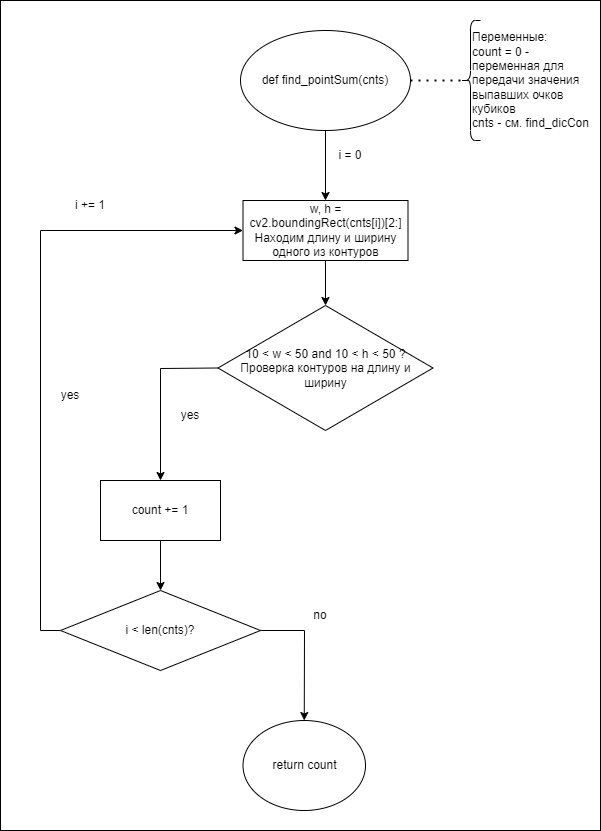

The diagram above was exported from draw.io. Its source (the exported page's mxGraphModel, read from the mxfile embedded in the PNG):
<mxGraphModel dx="1434" dy="739" grid="1" gridSize="10" guides="1" tooltips="1" connect="1" arrows="1" fold="1" page="1" pageScale="1" pageWidth="827" pageHeight="1169" math="0" shadow="0">
  <root>
    <mxCell id="0" />
    <mxCell id="1" parent="0" />
    <mxCell id="sf5UV5UdcyGEJHnzQDjY-1" value="" style="rounded=0;whiteSpace=wrap;html=1;" vertex="1" parent="1">
      <mxGeometry x="40" y="50" width="600" height="830" as="geometry" />
    </mxCell>
    <mxCell id="ZwoWmGhK6sJLTBOlZLhO-2" value="def find_pointSum(cnts)" style="ellipse;whiteSpace=wrap;html=1;" parent="1" vertex="1">
      <mxGeometry x="280" y="80" width="170" height="100" as="geometry" />
    </mxCell>
    <mxCell id="5N8q2mMeDKPbFrWlDa1I-1" value="" style="endArrow=classic;html=1;rounded=0;exitX=0.5;exitY=1;exitDx=0;exitDy=0;entryX=0.5;entryY=0;entryDx=0;entryDy=0;" parent="1" source="ZwoWmGhK6sJLTBOlZLhO-2" target="5N8q2mMeDKPbFrWlDa1I-2" edge="1">
      <mxGeometry width="50" height="50" relative="1" as="geometry">
        <mxPoint x="320" y="320" as="sourcePoint" />
        <mxPoint x="365" y="240" as="targetPoint" />
      </mxGeometry>
    </mxCell>
    <mxCell id="5N8q2mMeDKPbFrWlDa1I-2" value="w, h = cv2.boundingRect(cnts[i])[2:]&lt;br&gt;Находим длину и ширину одного из контуров" style="rounded=0;whiteSpace=wrap;html=1;" parent="1" vertex="1">
      <mxGeometry x="282.5" y="250" width="165" height="60" as="geometry" />
    </mxCell>
    <mxCell id="5N8q2mMeDKPbFrWlDa1I-3" value="i = 0&lt;br&gt;" style="text;html=1;strokeColor=none;fillColor=none;align=center;verticalAlign=middle;whiteSpace=wrap;rounded=0;" parent="1" vertex="1">
      <mxGeometry x="360" y="190" width="60" height="30" as="geometry" />
    </mxCell>
    <mxCell id="5N8q2mMeDKPbFrWlDa1I-4" value="10 &amp;lt; w &amp;lt; 50 and 10 &amp;lt; h &amp;lt; 50 ?&lt;br&gt;Проверка контуров на длину и ширину" style="rhombus;whiteSpace=wrap;html=1;" parent="1" vertex="1">
      <mxGeometry x="257.5" y="355" width="215" height="125" as="geometry" />
    </mxCell>
    <mxCell id="5N8q2mMeDKPbFrWlDa1I-5" value="" style="endArrow=classic;html=1;rounded=0;exitX=0.5;exitY=1;exitDx=0;exitDy=0;entryX=0.5;entryY=0;entryDx=0;entryDy=0;" parent="1" source="5N8q2mMeDKPbFrWlDa1I-2" target="5N8q2mMeDKPbFrWlDa1I-4" edge="1">
      <mxGeometry width="50" height="50" relative="1" as="geometry">
        <mxPoint x="270" y="360" as="sourcePoint" />
        <mxPoint x="320" y="310" as="targetPoint" />
      </mxGeometry>
    </mxCell>
    <mxCell id="5N8q2mMeDKPbFrWlDa1I-7" value="" style="endArrow=classic;html=1;rounded=0;exitX=0;exitY=0.5;exitDx=0;exitDy=0;entryX=0.5;entryY=0;entryDx=0;entryDy=0;" parent="1" source="5N8q2mMeDKPbFrWlDa1I-4" target="5N8q2mMeDKPbFrWlDa1I-8" edge="1">
      <mxGeometry width="50" height="50" relative="1" as="geometry">
        <mxPoint x="210" y="395" as="sourcePoint" />
        <mxPoint x="200" y="455" as="targetPoint" />
        <Array as="points">
          <mxPoint x="200" y="418" />
        </Array>
      </mxGeometry>
    </mxCell>
    <mxCell id="5N8q2mMeDKPbFrWlDa1I-8" value="count += 1" style="rounded=0;whiteSpace=wrap;html=1;" parent="1" vertex="1">
      <mxGeometry x="140" y="530" width="120" height="60" as="geometry" />
    </mxCell>
    <mxCell id="5N8q2mMeDKPbFrWlDa1I-9" value="" style="endArrow=classic;html=1;rounded=0;exitX=0;exitY=0.5;exitDx=0;exitDy=0;entryX=0;entryY=0.5;entryDx=0;entryDy=0;" parent="1" source="5N8q2mMeDKPbFrWlDa1I-12" target="5N8q2mMeDKPbFrWlDa1I-2" edge="1">
      <mxGeometry width="50" height="50" relative="1" as="geometry">
        <mxPoint x="40" y="560" as="sourcePoint" />
        <mxPoint x="80" y="120" as="targetPoint" />
        <Array as="points">
          <mxPoint x="80" y="680" />
          <mxPoint x="80" y="280" />
        </Array>
      </mxGeometry>
    </mxCell>
    <mxCell id="5N8q2mMeDKPbFrWlDa1I-10" value="i += 1" style="text;html=1;strokeColor=none;fillColor=none;align=center;verticalAlign=middle;whiteSpace=wrap;rounded=0;" parent="1" vertex="1">
      <mxGeometry x="100" y="240" width="60" height="30" as="geometry" />
    </mxCell>
    <mxCell id="5N8q2mMeDKPbFrWlDa1I-11" value="" style="endArrow=classic;html=1;rounded=0;exitX=0.5;exitY=1;exitDx=0;exitDy=0;" parent="1" source="5N8q2mMeDKPbFrWlDa1I-8" edge="1">
      <mxGeometry width="50" height="50" relative="1" as="geometry">
        <mxPoint x="210" y="700" as="sourcePoint" />
        <mxPoint x="200" y="640" as="targetPoint" />
      </mxGeometry>
    </mxCell>
    <mxCell id="5N8q2mMeDKPbFrWlDa1I-12" value="i &amp;lt; len(cnts)?" style="rhombus;whiteSpace=wrap;html=1;" parent="1" vertex="1">
      <mxGeometry x="100" y="640" width="200" height="80" as="geometry" />
    </mxCell>
    <mxCell id="5N8q2mMeDKPbFrWlDa1I-15" value="yes" style="text;html=1;strokeColor=none;fillColor=none;align=center;verticalAlign=middle;whiteSpace=wrap;rounded=0;" parent="1" vertex="1">
      <mxGeometry x="80" y="430" width="60" height="30" as="geometry" />
    </mxCell>
    <mxCell id="5N8q2mMeDKPbFrWlDa1I-16" value="" style="endArrow=classic;html=1;rounded=0;exitX=1;exitY=0.5;exitDx=0;exitDy=0;entryX=0.5;entryY=0;entryDx=0;entryDy=0;" parent="1" source="5N8q2mMeDKPbFrWlDa1I-12" target="5N8q2mMeDKPbFrWlDa1I-18" edge="1">
      <mxGeometry width="50" height="50" relative="1" as="geometry">
        <mxPoint x="300" y="630" as="sourcePoint" />
        <mxPoint x="350" y="770" as="targetPoint" />
        <Array as="points">
          <mxPoint x="344" y="680" />
        </Array>
      </mxGeometry>
    </mxCell>
    <mxCell id="5N8q2mMeDKPbFrWlDa1I-18" value="return count" style="ellipse;whiteSpace=wrap;html=1;" parent="1" vertex="1">
      <mxGeometry x="282.5" y="770" width="122.5" height="90" as="geometry" />
    </mxCell>
    <mxCell id="5N8q2mMeDKPbFrWlDa1I-19" value="no" style="text;html=1;strokeColor=none;fillColor=none;align=center;verticalAlign=middle;whiteSpace=wrap;rounded=0;" parent="1" vertex="1">
      <mxGeometry x="330" y="650" width="60" height="30" as="geometry" />
    </mxCell>
    <mxCell id="5N8q2mMeDKPbFrWlDa1I-20" value="" style="shape=curlyBracket;whiteSpace=wrap;html=1;rounded=1;labelPosition=left;verticalLabelPosition=middle;align=right;verticalAlign=middle;" parent="1" vertex="1">
      <mxGeometry x="500" y="70" width="20" height="120" as="geometry" />
    </mxCell>
    <mxCell id="5N8q2mMeDKPbFrWlDa1I-21" value="" style="endArrow=none;dashed=1;html=1;dashPattern=1 3;strokeWidth=2;rounded=0;exitX=1;exitY=0.5;exitDx=0;exitDy=0;entryX=0.1;entryY=0.5;entryDx=0;entryDy=0;entryPerimeter=0;" parent="1" source="ZwoWmGhK6sJLTBOlZLhO-2" target="5N8q2mMeDKPbFrWlDa1I-20" edge="1">
      <mxGeometry width="50" height="50" relative="1" as="geometry">
        <mxPoint x="470" y="190" as="sourcePoint" />
        <mxPoint x="520" y="140" as="targetPoint" />
      </mxGeometry>
    </mxCell>
    <mxCell id="5N8q2mMeDKPbFrWlDa1I-22" value="Переменные:&lt;br&gt;count = 0 - переменная для передачи значения выпавших очков кубиков&lt;br&gt;cnts - см.&amp;nbsp;find_dicCon" style="text;html=1;strokeColor=none;fillColor=none;align=left;verticalAlign=middle;whiteSpace=wrap;rounded=0;" parent="1" vertex="1">
      <mxGeometry x="510" y="70" width="130" height="120" as="geometry" />
    </mxCell>
    <mxCell id="LgX-Bw4YOlsyzGK2qyV_-1" value="yes" style="text;html=1;strokeColor=none;fillColor=none;align=center;verticalAlign=middle;whiteSpace=wrap;rounded=0;" parent="1" vertex="1">
      <mxGeometry x="200" y="450" width="60" height="30" as="geometry" />
    </mxCell>
  </root>
</mxGraphModel>